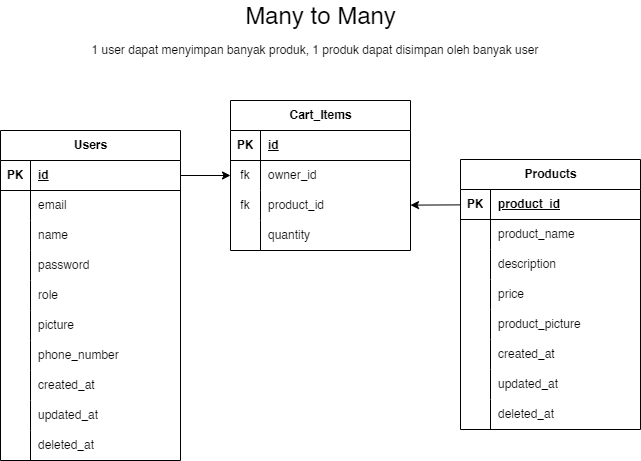

The diagram above was exported from draw.io. Its source (the exported page's mxGraphModel, read from the mxfile embedded in the PNG):
<mxGraphModel dx="20" dy="602" grid="1" gridSize="10" guides="1" tooltips="1" connect="1" arrows="1" fold="1" page="1" pageScale="1" pageWidth="1000" pageHeight="700" math="0" shadow="0">
  <root>
    <mxCell id="0" />
    <mxCell id="1" parent="0" />
    <mxCell id="2" value="Products" style="shape=table;startSize=30;container=1;collapsible=1;childLayout=tableLayout;fixedRows=1;rowLines=0;fontStyle=1;align=center;resizeLast=1;html=1;" vertex="1" parent="1">
      <mxGeometry x="1640" y="189" width="180" height="270" as="geometry">
        <mxRectangle x="1330" y="230" width="90" height="30" as="alternateBounds" />
      </mxGeometry>
    </mxCell>
    <mxCell id="3" value="" style="shape=tableRow;horizontal=0;startSize=0;swimlaneHead=0;swimlaneBody=0;fillColor=none;collapsible=0;dropTarget=0;points=[[0,0.5],[1,0.5]];portConstraint=eastwest;top=0;left=0;right=0;bottom=1;" vertex="1" parent="2">
      <mxGeometry y="30" width="180" height="30" as="geometry" />
    </mxCell>
    <mxCell id="4" value="PK" style="shape=partialRectangle;connectable=0;fillColor=none;top=0;left=0;bottom=0;right=0;fontStyle=1;overflow=hidden;whiteSpace=wrap;html=1;" vertex="1" parent="3">
      <mxGeometry width="30" height="30" as="geometry">
        <mxRectangle width="30" height="30" as="alternateBounds" />
      </mxGeometry>
    </mxCell>
    <mxCell id="5" value="product_id&lt;br&gt;" style="shape=partialRectangle;connectable=0;fillColor=none;top=0;left=0;bottom=0;right=0;align=left;spacingLeft=6;fontStyle=5;overflow=hidden;whiteSpace=wrap;html=1;" vertex="1" parent="3">
      <mxGeometry x="30" width="150" height="30" as="geometry">
        <mxRectangle width="150" height="30" as="alternateBounds" />
      </mxGeometry>
    </mxCell>
    <mxCell id="6" value="" style="shape=tableRow;horizontal=0;startSize=0;swimlaneHead=0;swimlaneBody=0;fillColor=none;collapsible=0;dropTarget=0;points=[[0,0.5],[1,0.5]];portConstraint=eastwest;top=0;left=0;right=0;bottom=0;" vertex="1" parent="2">
      <mxGeometry y="60" width="180" height="30" as="geometry" />
    </mxCell>
    <mxCell id="7" value="" style="shape=partialRectangle;connectable=0;fillColor=none;top=0;left=0;bottom=0;right=0;editable=1;overflow=hidden;whiteSpace=wrap;html=1;" vertex="1" parent="6">
      <mxGeometry width="30" height="30" as="geometry">
        <mxRectangle width="30" height="30" as="alternateBounds" />
      </mxGeometry>
    </mxCell>
    <mxCell id="8" value="product_name" style="shape=partialRectangle;connectable=0;fillColor=none;top=0;left=0;bottom=0;right=0;align=left;spacingLeft=6;overflow=hidden;whiteSpace=wrap;html=1;" vertex="1" parent="6">
      <mxGeometry x="30" width="150" height="30" as="geometry">
        <mxRectangle width="150" height="30" as="alternateBounds" />
      </mxGeometry>
    </mxCell>
    <mxCell id="9" value="" style="shape=tableRow;horizontal=0;startSize=0;swimlaneHead=0;swimlaneBody=0;fillColor=none;collapsible=0;dropTarget=0;points=[[0,0.5],[1,0.5]];portConstraint=eastwest;top=0;left=0;right=0;bottom=0;" vertex="1" parent="2">
      <mxGeometry y="90" width="180" height="30" as="geometry" />
    </mxCell>
    <mxCell id="10" value="" style="shape=partialRectangle;connectable=0;fillColor=none;top=0;left=0;bottom=0;right=0;editable=1;overflow=hidden;whiteSpace=wrap;html=1;" vertex="1" parent="9">
      <mxGeometry width="30" height="30" as="geometry">
        <mxRectangle width="30" height="30" as="alternateBounds" />
      </mxGeometry>
    </mxCell>
    <mxCell id="11" value="description" style="shape=partialRectangle;connectable=0;fillColor=none;top=0;left=0;bottom=0;right=0;align=left;spacingLeft=6;overflow=hidden;whiteSpace=wrap;html=1;" vertex="1" parent="9">
      <mxGeometry x="30" width="150" height="30" as="geometry">
        <mxRectangle width="150" height="30" as="alternateBounds" />
      </mxGeometry>
    </mxCell>
    <mxCell id="12" value="" style="shape=tableRow;horizontal=0;startSize=0;swimlaneHead=0;swimlaneBody=0;fillColor=none;collapsible=0;dropTarget=0;points=[[0,0.5],[1,0.5]];portConstraint=eastwest;top=0;left=0;right=0;bottom=0;" vertex="1" parent="2">
      <mxGeometry y="120" width="180" height="30" as="geometry" />
    </mxCell>
    <mxCell id="13" value="" style="shape=partialRectangle;connectable=0;fillColor=none;top=0;left=0;bottom=0;right=0;editable=1;overflow=hidden;whiteSpace=wrap;html=1;" vertex="1" parent="12">
      <mxGeometry width="30" height="30" as="geometry">
        <mxRectangle width="30" height="30" as="alternateBounds" />
      </mxGeometry>
    </mxCell>
    <mxCell id="14" value="price" style="shape=partialRectangle;connectable=0;fillColor=none;top=0;left=0;bottom=0;right=0;align=left;spacingLeft=6;overflow=hidden;whiteSpace=wrap;html=1;" vertex="1" parent="12">
      <mxGeometry x="30" width="150" height="30" as="geometry">
        <mxRectangle width="150" height="30" as="alternateBounds" />
      </mxGeometry>
    </mxCell>
    <mxCell id="15" value="" style="shape=tableRow;horizontal=0;startSize=0;swimlaneHead=0;swimlaneBody=0;fillColor=none;collapsible=0;dropTarget=0;points=[[0,0.5],[1,0.5]];portConstraint=eastwest;top=0;left=0;right=0;bottom=0;" vertex="1" parent="2">
      <mxGeometry y="150" width="180" height="30" as="geometry" />
    </mxCell>
    <mxCell id="16" value="" style="shape=partialRectangle;connectable=0;fillColor=none;top=0;left=0;bottom=0;right=0;editable=1;overflow=hidden;whiteSpace=wrap;html=1;" vertex="1" parent="15">
      <mxGeometry width="30" height="30" as="geometry">
        <mxRectangle width="30" height="30" as="alternateBounds" />
      </mxGeometry>
    </mxCell>
    <mxCell id="17" value="product_picture" style="shape=partialRectangle;connectable=0;fillColor=none;top=0;left=0;bottom=0;right=0;align=left;spacingLeft=6;overflow=hidden;whiteSpace=wrap;html=1;" vertex="1" parent="15">
      <mxGeometry x="30" width="150" height="30" as="geometry">
        <mxRectangle width="150" height="30" as="alternateBounds" />
      </mxGeometry>
    </mxCell>
    <mxCell id="18" value="" style="shape=tableRow;horizontal=0;startSize=0;swimlaneHead=0;swimlaneBody=0;fillColor=none;collapsible=0;dropTarget=0;points=[[0,0.5],[1,0.5]];portConstraint=eastwest;top=0;left=0;right=0;bottom=0;" vertex="1" parent="2">
      <mxGeometry y="180" width="180" height="30" as="geometry" />
    </mxCell>
    <mxCell id="19" value="" style="shape=partialRectangle;connectable=0;fillColor=none;top=0;left=0;bottom=0;right=0;editable=1;overflow=hidden;whiteSpace=wrap;html=1;" vertex="1" parent="18">
      <mxGeometry width="30" height="30" as="geometry">
        <mxRectangle width="30" height="30" as="alternateBounds" />
      </mxGeometry>
    </mxCell>
    <mxCell id="20" value="created_at" style="shape=partialRectangle;connectable=0;fillColor=none;top=0;left=0;bottom=0;right=0;align=left;spacingLeft=6;overflow=hidden;whiteSpace=wrap;html=1;" vertex="1" parent="18">
      <mxGeometry x="30" width="150" height="30" as="geometry">
        <mxRectangle width="150" height="30" as="alternateBounds" />
      </mxGeometry>
    </mxCell>
    <mxCell id="21" value="" style="shape=tableRow;horizontal=0;startSize=0;swimlaneHead=0;swimlaneBody=0;fillColor=none;collapsible=0;dropTarget=0;points=[[0,0.5],[1,0.5]];portConstraint=eastwest;top=0;left=0;right=0;bottom=0;" vertex="1" parent="2">
      <mxGeometry y="210" width="180" height="30" as="geometry" />
    </mxCell>
    <mxCell id="22" value="" style="shape=partialRectangle;connectable=0;fillColor=none;top=0;left=0;bottom=0;right=0;editable=1;overflow=hidden;whiteSpace=wrap;html=1;" vertex="1" parent="21">
      <mxGeometry width="30" height="30" as="geometry">
        <mxRectangle width="30" height="30" as="alternateBounds" />
      </mxGeometry>
    </mxCell>
    <mxCell id="23" value="updated_at" style="shape=partialRectangle;connectable=0;fillColor=none;top=0;left=0;bottom=0;right=0;align=left;spacingLeft=6;overflow=hidden;whiteSpace=wrap;html=1;" vertex="1" parent="21">
      <mxGeometry x="30" width="150" height="30" as="geometry">
        <mxRectangle width="150" height="30" as="alternateBounds" />
      </mxGeometry>
    </mxCell>
    <mxCell id="24" value="" style="shape=tableRow;horizontal=0;startSize=0;swimlaneHead=0;swimlaneBody=0;fillColor=none;collapsible=0;dropTarget=0;points=[[0,0.5],[1,0.5]];portConstraint=eastwest;top=0;left=0;right=0;bottom=0;" vertex="1" parent="2">
      <mxGeometry y="240" width="180" height="30" as="geometry" />
    </mxCell>
    <mxCell id="25" value="" style="shape=partialRectangle;connectable=0;fillColor=none;top=0;left=0;bottom=0;right=0;editable=1;overflow=hidden;whiteSpace=wrap;html=1;" vertex="1" parent="24">
      <mxGeometry width="30" height="30" as="geometry">
        <mxRectangle width="30" height="30" as="alternateBounds" />
      </mxGeometry>
    </mxCell>
    <mxCell id="26" value="deleted_at" style="shape=partialRectangle;connectable=0;fillColor=none;top=0;left=0;bottom=0;right=0;align=left;spacingLeft=6;overflow=hidden;whiteSpace=wrap;html=1;" vertex="1" parent="24">
      <mxGeometry x="30" width="150" height="30" as="geometry">
        <mxRectangle width="150" height="30" as="alternateBounds" />
      </mxGeometry>
    </mxCell>
    <mxCell id="27" value="Users" style="shape=table;startSize=30;container=1;collapsible=1;childLayout=tableLayout;fixedRows=1;rowLines=0;fontStyle=1;align=center;resizeLast=1;html=1;" vertex="1" parent="1">
      <mxGeometry x="1180" y="160" width="180" height="330" as="geometry" />
    </mxCell>
    <mxCell id="28" value="" style="shape=tableRow;horizontal=0;startSize=0;swimlaneHead=0;swimlaneBody=0;fillColor=none;collapsible=0;dropTarget=0;points=[[0,0.5],[1,0.5]];portConstraint=eastwest;top=0;left=0;right=0;bottom=1;" vertex="1" parent="27">
      <mxGeometry y="30" width="180" height="30" as="geometry" />
    </mxCell>
    <mxCell id="29" value="PK" style="shape=partialRectangle;connectable=0;fillColor=none;top=0;left=0;bottom=0;right=0;fontStyle=1;overflow=hidden;whiteSpace=wrap;html=1;" vertex="1" parent="28">
      <mxGeometry width="30" height="30" as="geometry">
        <mxRectangle width="30" height="30" as="alternateBounds" />
      </mxGeometry>
    </mxCell>
    <mxCell id="30" value="id" style="shape=partialRectangle;connectable=0;fillColor=none;top=0;left=0;bottom=0;right=0;align=left;spacingLeft=6;fontStyle=5;overflow=hidden;whiteSpace=wrap;html=1;" vertex="1" parent="28">
      <mxGeometry x="30" width="150" height="30" as="geometry">
        <mxRectangle width="150" height="30" as="alternateBounds" />
      </mxGeometry>
    </mxCell>
    <mxCell id="31" value="" style="shape=tableRow;horizontal=0;startSize=0;swimlaneHead=0;swimlaneBody=0;fillColor=none;collapsible=0;dropTarget=0;points=[[0,0.5],[1,0.5]];portConstraint=eastwest;top=0;left=0;right=0;bottom=0;" vertex="1" parent="27">
      <mxGeometry y="60" width="180" height="30" as="geometry" />
    </mxCell>
    <mxCell id="32" value="" style="shape=partialRectangle;connectable=0;fillColor=none;top=0;left=0;bottom=0;right=0;editable=1;overflow=hidden;whiteSpace=wrap;html=1;" vertex="1" parent="31">
      <mxGeometry width="30" height="30" as="geometry">
        <mxRectangle width="30" height="30" as="alternateBounds" />
      </mxGeometry>
    </mxCell>
    <mxCell id="33" value="email" style="shape=partialRectangle;connectable=0;fillColor=none;top=0;left=0;bottom=0;right=0;align=left;spacingLeft=6;overflow=hidden;whiteSpace=wrap;html=1;" vertex="1" parent="31">
      <mxGeometry x="30" width="150" height="30" as="geometry">
        <mxRectangle width="150" height="30" as="alternateBounds" />
      </mxGeometry>
    </mxCell>
    <mxCell id="34" value="" style="shape=tableRow;horizontal=0;startSize=0;swimlaneHead=0;swimlaneBody=0;fillColor=none;collapsible=0;dropTarget=0;points=[[0,0.5],[1,0.5]];portConstraint=eastwest;top=0;left=0;right=0;bottom=0;" vertex="1" parent="27">
      <mxGeometry y="90" width="180" height="30" as="geometry" />
    </mxCell>
    <mxCell id="35" value="" style="shape=partialRectangle;connectable=0;fillColor=none;top=0;left=0;bottom=0;right=0;editable=1;overflow=hidden;whiteSpace=wrap;html=1;" vertex="1" parent="34">
      <mxGeometry width="30" height="30" as="geometry">
        <mxRectangle width="30" height="30" as="alternateBounds" />
      </mxGeometry>
    </mxCell>
    <mxCell id="36" value="name" style="shape=partialRectangle;connectable=0;fillColor=none;top=0;left=0;bottom=0;right=0;align=left;spacingLeft=6;overflow=hidden;whiteSpace=wrap;html=1;" vertex="1" parent="34">
      <mxGeometry x="30" width="150" height="30" as="geometry">
        <mxRectangle width="150" height="30" as="alternateBounds" />
      </mxGeometry>
    </mxCell>
    <mxCell id="37" value="" style="shape=tableRow;horizontal=0;startSize=0;swimlaneHead=0;swimlaneBody=0;fillColor=none;collapsible=0;dropTarget=0;points=[[0,0.5],[1,0.5]];portConstraint=eastwest;top=0;left=0;right=0;bottom=0;" vertex="1" parent="27">
      <mxGeometry y="120" width="180" height="30" as="geometry" />
    </mxCell>
    <mxCell id="38" value="" style="shape=partialRectangle;connectable=0;fillColor=none;top=0;left=0;bottom=0;right=0;editable=1;overflow=hidden;whiteSpace=wrap;html=1;" vertex="1" parent="37">
      <mxGeometry width="30" height="30" as="geometry">
        <mxRectangle width="30" height="30" as="alternateBounds" />
      </mxGeometry>
    </mxCell>
    <mxCell id="39" value="password" style="shape=partialRectangle;connectable=0;fillColor=none;top=0;left=0;bottom=0;right=0;align=left;spacingLeft=6;overflow=hidden;whiteSpace=wrap;html=1;" vertex="1" parent="37">
      <mxGeometry x="30" width="150" height="30" as="geometry">
        <mxRectangle width="150" height="30" as="alternateBounds" />
      </mxGeometry>
    </mxCell>
    <mxCell id="40" value="" style="shape=tableRow;horizontal=0;startSize=0;swimlaneHead=0;swimlaneBody=0;fillColor=none;collapsible=0;dropTarget=0;points=[[0,0.5],[1,0.5]];portConstraint=eastwest;top=0;left=0;right=0;bottom=0;" vertex="1" parent="27">
      <mxGeometry y="150" width="180" height="30" as="geometry" />
    </mxCell>
    <mxCell id="41" value="" style="shape=partialRectangle;connectable=0;fillColor=none;top=0;left=0;bottom=0;right=0;editable=1;overflow=hidden;whiteSpace=wrap;html=1;" vertex="1" parent="40">
      <mxGeometry width="30" height="30" as="geometry">
        <mxRectangle width="30" height="30" as="alternateBounds" />
      </mxGeometry>
    </mxCell>
    <mxCell id="42" value="role" style="shape=partialRectangle;connectable=0;fillColor=none;top=0;left=0;bottom=0;right=0;align=left;spacingLeft=6;overflow=hidden;whiteSpace=wrap;html=1;" vertex="1" parent="40">
      <mxGeometry x="30" width="150" height="30" as="geometry">
        <mxRectangle width="150" height="30" as="alternateBounds" />
      </mxGeometry>
    </mxCell>
    <mxCell id="43" value="" style="shape=tableRow;horizontal=0;startSize=0;swimlaneHead=0;swimlaneBody=0;fillColor=none;collapsible=0;dropTarget=0;points=[[0,0.5],[1,0.5]];portConstraint=eastwest;top=0;left=0;right=0;bottom=0;" vertex="1" parent="27">
      <mxGeometry y="180" width="180" height="30" as="geometry" />
    </mxCell>
    <mxCell id="44" value="" style="shape=partialRectangle;connectable=0;fillColor=none;top=0;left=0;bottom=0;right=0;editable=1;overflow=hidden;whiteSpace=wrap;html=1;" vertex="1" parent="43">
      <mxGeometry width="30" height="30" as="geometry">
        <mxRectangle width="30" height="30" as="alternateBounds" />
      </mxGeometry>
    </mxCell>
    <mxCell id="45" value="picture" style="shape=partialRectangle;connectable=0;fillColor=none;top=0;left=0;bottom=0;right=0;align=left;spacingLeft=6;overflow=hidden;whiteSpace=wrap;html=1;" vertex="1" parent="43">
      <mxGeometry x="30" width="150" height="30" as="geometry">
        <mxRectangle width="150" height="30" as="alternateBounds" />
      </mxGeometry>
    </mxCell>
    <mxCell id="46" value="" style="shape=tableRow;horizontal=0;startSize=0;swimlaneHead=0;swimlaneBody=0;fillColor=none;collapsible=0;dropTarget=0;points=[[0,0.5],[1,0.5]];portConstraint=eastwest;top=0;left=0;right=0;bottom=0;" vertex="1" parent="27">
      <mxGeometry y="210" width="180" height="30" as="geometry" />
    </mxCell>
    <mxCell id="47" value="" style="shape=partialRectangle;connectable=0;fillColor=none;top=0;left=0;bottom=0;right=0;editable=1;overflow=hidden;whiteSpace=wrap;html=1;" vertex="1" parent="46">
      <mxGeometry width="30" height="30" as="geometry">
        <mxRectangle width="30" height="30" as="alternateBounds" />
      </mxGeometry>
    </mxCell>
    <mxCell id="48" value="phone_number" style="shape=partialRectangle;connectable=0;fillColor=none;top=0;left=0;bottom=0;right=0;align=left;spacingLeft=6;overflow=hidden;whiteSpace=wrap;html=1;" vertex="1" parent="46">
      <mxGeometry x="30" width="150" height="30" as="geometry">
        <mxRectangle width="150" height="30" as="alternateBounds" />
      </mxGeometry>
    </mxCell>
    <mxCell id="49" value="" style="shape=tableRow;horizontal=0;startSize=0;swimlaneHead=0;swimlaneBody=0;fillColor=none;collapsible=0;dropTarget=0;points=[[0,0.5],[1,0.5]];portConstraint=eastwest;top=0;left=0;right=0;bottom=0;" vertex="1" parent="27">
      <mxGeometry y="240" width="180" height="30" as="geometry" />
    </mxCell>
    <mxCell id="50" value="" style="shape=partialRectangle;connectable=0;fillColor=none;top=0;left=0;bottom=0;right=0;editable=1;overflow=hidden;whiteSpace=wrap;html=1;" vertex="1" parent="49">
      <mxGeometry width="30" height="30" as="geometry">
        <mxRectangle width="30" height="30" as="alternateBounds" />
      </mxGeometry>
    </mxCell>
    <mxCell id="51" value="created_at" style="shape=partialRectangle;connectable=0;fillColor=none;top=0;left=0;bottom=0;right=0;align=left;spacingLeft=6;overflow=hidden;whiteSpace=wrap;html=1;" vertex="1" parent="49">
      <mxGeometry x="30" width="150" height="30" as="geometry">
        <mxRectangle width="150" height="30" as="alternateBounds" />
      </mxGeometry>
    </mxCell>
    <mxCell id="52" value="" style="shape=tableRow;horizontal=0;startSize=0;swimlaneHead=0;swimlaneBody=0;fillColor=none;collapsible=0;dropTarget=0;points=[[0,0.5],[1,0.5]];portConstraint=eastwest;top=0;left=0;right=0;bottom=0;" vertex="1" parent="27">
      <mxGeometry y="270" width="180" height="30" as="geometry" />
    </mxCell>
    <mxCell id="53" value="" style="shape=partialRectangle;connectable=0;fillColor=none;top=0;left=0;bottom=0;right=0;editable=1;overflow=hidden;whiteSpace=wrap;html=1;" vertex="1" parent="52">
      <mxGeometry width="30" height="30" as="geometry">
        <mxRectangle width="30" height="30" as="alternateBounds" />
      </mxGeometry>
    </mxCell>
    <mxCell id="54" value="updated_at" style="shape=partialRectangle;connectable=0;fillColor=none;top=0;left=0;bottom=0;right=0;align=left;spacingLeft=6;overflow=hidden;whiteSpace=wrap;html=1;" vertex="1" parent="52">
      <mxGeometry x="30" width="150" height="30" as="geometry">
        <mxRectangle width="150" height="30" as="alternateBounds" />
      </mxGeometry>
    </mxCell>
    <mxCell id="55" value="" style="shape=tableRow;horizontal=0;startSize=0;swimlaneHead=0;swimlaneBody=0;fillColor=none;collapsible=0;dropTarget=0;points=[[0,0.5],[1,0.5]];portConstraint=eastwest;top=0;left=0;right=0;bottom=0;" vertex="1" parent="27">
      <mxGeometry y="300" width="180" height="30" as="geometry" />
    </mxCell>
    <mxCell id="56" value="" style="shape=partialRectangle;connectable=0;fillColor=none;top=0;left=0;bottom=0;right=0;editable=1;overflow=hidden;whiteSpace=wrap;html=1;" vertex="1" parent="55">
      <mxGeometry width="30" height="30" as="geometry">
        <mxRectangle width="30" height="30" as="alternateBounds" />
      </mxGeometry>
    </mxCell>
    <mxCell id="57" value="deleted_at" style="shape=partialRectangle;connectable=0;fillColor=none;top=0;left=0;bottom=0;right=0;align=left;spacingLeft=6;overflow=hidden;whiteSpace=wrap;html=1;" vertex="1" parent="55">
      <mxGeometry x="30" width="150" height="30" as="geometry">
        <mxRectangle width="150" height="30" as="alternateBounds" />
      </mxGeometry>
    </mxCell>
    <mxCell id="58" value="Cart_Items" style="shape=table;startSize=30;container=1;collapsible=1;childLayout=tableLayout;fixedRows=1;rowLines=0;fontStyle=1;align=center;resizeLast=1;html=1;" vertex="1" parent="1">
      <mxGeometry x="1410" y="130" width="180" height="150" as="geometry" />
    </mxCell>
    <mxCell id="59" value="" style="shape=tableRow;horizontal=0;startSize=0;swimlaneHead=0;swimlaneBody=0;fillColor=none;collapsible=0;dropTarget=0;points=[[0,0.5],[1,0.5]];portConstraint=eastwest;top=0;left=0;right=0;bottom=1;" vertex="1" parent="58">
      <mxGeometry y="30" width="180" height="30" as="geometry" />
    </mxCell>
    <mxCell id="60" value="PK" style="shape=partialRectangle;connectable=0;fillColor=none;top=0;left=0;bottom=0;right=0;fontStyle=1;overflow=hidden;whiteSpace=wrap;html=1;" vertex="1" parent="59">
      <mxGeometry width="30" height="30" as="geometry">
        <mxRectangle width="30" height="30" as="alternateBounds" />
      </mxGeometry>
    </mxCell>
    <mxCell id="61" value="id" style="shape=partialRectangle;connectable=0;fillColor=none;top=0;left=0;bottom=0;right=0;align=left;spacingLeft=6;fontStyle=5;overflow=hidden;whiteSpace=wrap;html=1;" vertex="1" parent="59">
      <mxGeometry x="30" width="150" height="30" as="geometry">
        <mxRectangle width="150" height="30" as="alternateBounds" />
      </mxGeometry>
    </mxCell>
    <mxCell id="62" value="" style="shape=tableRow;horizontal=0;startSize=0;swimlaneHead=0;swimlaneBody=0;fillColor=none;collapsible=0;dropTarget=0;points=[[0,0.5],[1,0.5]];portConstraint=eastwest;top=0;left=0;right=0;bottom=0;" vertex="1" parent="58">
      <mxGeometry y="60" width="180" height="30" as="geometry" />
    </mxCell>
    <mxCell id="63" value="fk" style="shape=partialRectangle;connectable=0;fillColor=none;top=0;left=0;bottom=0;right=0;editable=1;overflow=hidden;whiteSpace=wrap;html=1;" vertex="1" parent="62">
      <mxGeometry width="30" height="30" as="geometry">
        <mxRectangle width="30" height="30" as="alternateBounds" />
      </mxGeometry>
    </mxCell>
    <mxCell id="64" value="owner_id" style="shape=partialRectangle;connectable=0;fillColor=none;top=0;left=0;bottom=0;right=0;align=left;spacingLeft=6;overflow=hidden;whiteSpace=wrap;html=1;" vertex="1" parent="62">
      <mxGeometry x="30" width="150" height="30" as="geometry">
        <mxRectangle width="150" height="30" as="alternateBounds" />
      </mxGeometry>
    </mxCell>
    <mxCell id="65" value="" style="shape=tableRow;horizontal=0;startSize=0;swimlaneHead=0;swimlaneBody=0;fillColor=none;collapsible=0;dropTarget=0;points=[[0,0.5],[1,0.5]];portConstraint=eastwest;top=0;left=0;right=0;bottom=0;" vertex="1" parent="58">
      <mxGeometry y="90" width="180" height="30" as="geometry" />
    </mxCell>
    <mxCell id="66" value="fk" style="shape=partialRectangle;connectable=0;fillColor=none;top=0;left=0;bottom=0;right=0;editable=1;overflow=hidden;whiteSpace=wrap;html=1;" vertex="1" parent="65">
      <mxGeometry width="30" height="30" as="geometry">
        <mxRectangle width="30" height="30" as="alternateBounds" />
      </mxGeometry>
    </mxCell>
    <mxCell id="67" value="product_id" style="shape=partialRectangle;connectable=0;fillColor=none;top=0;left=0;bottom=0;right=0;align=left;spacingLeft=6;overflow=hidden;whiteSpace=wrap;html=1;" vertex="1" parent="65">
      <mxGeometry x="30" width="150" height="30" as="geometry">
        <mxRectangle width="150" height="30" as="alternateBounds" />
      </mxGeometry>
    </mxCell>
    <mxCell id="68" value="" style="shape=tableRow;horizontal=0;startSize=0;swimlaneHead=0;swimlaneBody=0;fillColor=none;collapsible=0;dropTarget=0;points=[[0,0.5],[1,0.5]];portConstraint=eastwest;top=0;left=0;right=0;bottom=0;" vertex="1" parent="58">
      <mxGeometry y="120" width="180" height="30" as="geometry" />
    </mxCell>
    <mxCell id="69" value="" style="shape=partialRectangle;connectable=0;fillColor=none;top=0;left=0;bottom=0;right=0;editable=1;overflow=hidden;whiteSpace=wrap;html=1;" vertex="1" parent="68">
      <mxGeometry width="30" height="30" as="geometry">
        <mxRectangle width="30" height="30" as="alternateBounds" />
      </mxGeometry>
    </mxCell>
    <mxCell id="70" value="quantity" style="shape=partialRectangle;connectable=0;fillColor=none;top=0;left=0;bottom=0;right=0;align=left;spacingLeft=6;overflow=hidden;whiteSpace=wrap;html=1;" vertex="1" parent="68">
      <mxGeometry x="30" width="150" height="30" as="geometry">
        <mxRectangle width="150" height="30" as="alternateBounds" />
      </mxGeometry>
    </mxCell>
    <mxCell id="71" style="edgeStyle=none;rounded=0;html=1;" edge="1" parent="1" source="28" target="62">
      <mxGeometry relative="1" as="geometry" />
    </mxCell>
    <mxCell id="72" style="edgeStyle=none;rounded=0;html=1;" edge="1" parent="1" source="3" target="65">
      <mxGeometry relative="1" as="geometry" />
    </mxCell>
    <mxCell id="73" value="&lt;font style=&quot;font-size: 24px;&quot;&gt;Many to Many&lt;/font&gt;" style="text;strokeColor=none;align=center;fillColor=none;html=1;verticalAlign=middle;whiteSpace=wrap;rounded=0;" vertex="1" parent="1">
      <mxGeometry x="1420.5" y="30" width="159" height="30" as="geometry" />
    </mxCell>
    <mxCell id="74" value="&lt;font style=&quot;font-size: 12px;&quot;&gt;1 user dapat menyimpan banyak produk, 1 produk dapat disimpan oleh banyak user&lt;/font&gt;" style="text;strokeColor=none;align=center;fillColor=none;html=1;verticalAlign=middle;whiteSpace=wrap;rounded=0;fontSize=24;" vertex="1" parent="1">
      <mxGeometry x="1250" y="60" width="490" height="30" as="geometry" />
    </mxCell>
  </root>
</mxGraphModel>